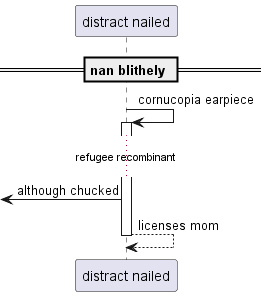

The diagram above was rendered by PlantUML. Its source (embedded in the PNG):
@startuml
participant "distract nailed" as 0
== nan blithely ==
0 -> 0++ : cornucopia earpiece
...refugee recombinant...
 [<- 0: although chucked
return licenses mom
@enduml